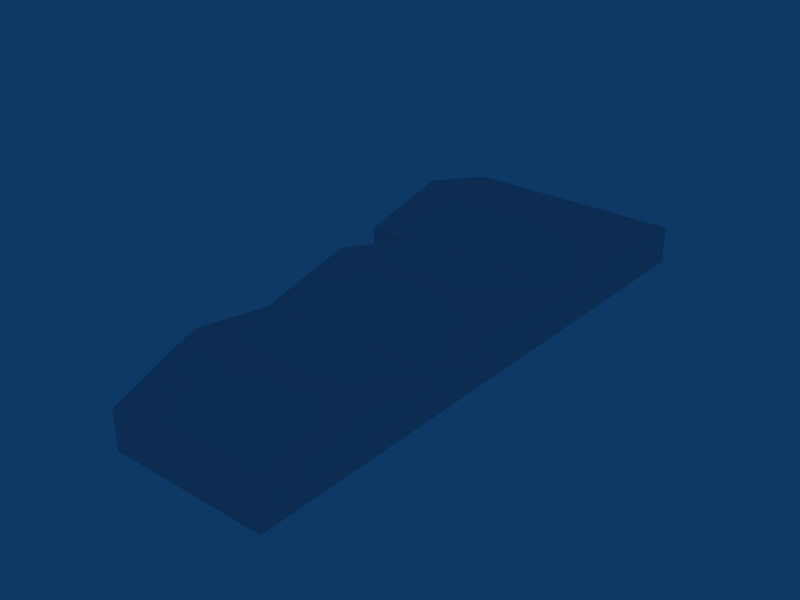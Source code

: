 # Source: ebbr_building_ref_115.blend  (saved by Blender 2.79.0; exported with 4.5.12 LTS)
import bpy
from mathutils import Matrix  # noqa: F401  (used for matrix-valued properties, if any)

bpy.ops.wm.read_factory_settings(use_empty=True)
scene = bpy.context.scene
scene.name = 'Scene'

# ---- collections
col_collection_1 = bpy.data.collections.new('Collection 1'); scene.collection.children.link(col_collection_1)

# ---- materials (node trees are filled in below, after node groups)
mat_material = bpy.data.materials.new('Material')
mat_material.alpha_threshold = 0.0
mat_material.roughness = 0.5

# ---- material node trees

# ---- world
world_world = bpy.data.worlds.new('World'); scene.world = world_world
world_world.color = (0.05656, 0.2208, 0.4)
world_world.use_sun_shadow = False
world_world.sun_shadow_jitter_overblur = 0.0
world_world.cycles.sampling_method = 'NONE'
world_world.cycles.sample_map_resolution = 256

# ---- meshes
me_cube_001 = bpy.data.meshes.new('Cube.001')
me_cube_001.from_pydata([(15.0, 4.0, -12.5), (15.0, -1.0, -12.5), (-15.0, -1.0, -12.5), (-15.0, 4.0, -12.5), (15.0, 4.0, 12.5), (15.0, -1.0, 12.5), (-15.0, -1.0, 12.5), (-15.0, 4.0, 12.5), (-9.451, -1.0, -12.5), (-9.451, 4.0, -12.5), (-9.451, -1.0, 12.5), (-9.451, 4.0, 12.5), (-9.451, -1.0, 37.51), (-9.451, 4.0, 37.51), (15.0, 4.0, 37.51), (15.0, -1.0, 37.51), (15.0, -1.0, 62.51), (15.0, 4.0, 62.51), (-5.451, -1.0, 62.51), (-5.451, 4.0, 62.51), (15.0, 4.0, 50.01), (15.0, -1.0, 50.01), (-7.451, -1.0, 50.01), (-7.451, 4.0, 50.01), (-7.451, 7.0, 50.01), (15.0, 7.0, 50.01), (-9.451, -1.0, 25.0), (-9.451, 4.0, 25.0), (15.0, 4.0, 25.0), (15.0, -1.0, 25.0), (15.0, 7.0, 25.0), (-9.451, 7.0, 25.0), (15.0, -1.0, 0.0), (15.0, 4.0, -9.537e-07), (-15.0, -1.0, 0.0), (-15.0, 4.0, -9.537e-07), (-15.0, 7.0, -9.537e-07), (15.0, 7.0, -9.537e-07), (-9.451, 7.0, -9.537e-07)], [], [(9, 0, 1, 8), (8, 2, 3, 9), (11, 7, 6, 10), (17, 19, 18, 16), (14, 20, 21, 15), (20, 17, 16, 21), (12, 22, 23, 13), (22, 18, 19, 23), (13, 23, 24), (23, 19, 24), (17, 20, 25), (20, 14, 25), (13, 24, 25, 14), (24, 19, 17, 25), (10, 26, 27, 11), (26, 12, 13, 27), (4, 28, 29, 5), (28, 14, 15, 29), (14, 28, 30), (28, 4, 30), (11, 27, 31), (27, 13, 31), (11, 31, 30, 4), (31, 13, 14, 30), (0, 33, 32, 1), (33, 4, 5, 32), (2, 34, 35, 3), (34, 6, 7, 35), (3, 35, 36), (35, 7, 36), (4, 33, 37), (33, 0, 37), (3, 36, 38, 9), (36, 7, 11, 38), (37, 0, 9, 38), (38, 11, 4, 37)])
_uv = me_cube_001.uv_layers.new(name='UVTex')
_uv.uv.foreach_set('vector', [0.5312, 0.03125, 0.7188, 0.03125, 0.7188, 0.2188, 0.5312, 0.2188, 0.5312, 0.03125, 0.7188, 0.03125, 0.7188, 0.2188, 0.5312, 0.2188, 0.5312, 0.03125, 0.7188, 0.03125, 0.7188, 0.2188, 0.5312, 0.2188, 0.5312, 0.03125, 0.7188, 0.03125, 0.7188, 0.2188, 0.5312, 0.2188, 0.5312, 0.03125, 0.7188, 0.03125, 0.7188, 0.2188, 0.5312, 0.2188, 0.5312, 0.03125, 0.7188, 0.03125, 0.7188, 0.2188, 0.5312, 0.2188, 0.5312, 0.03125, 0.7188, 0.03125, 0.7188, 0.2188, 0.5312, 0.2188, 0.5312, 0.03125, 0.7188, 0.03125, 0.7188, 0.2188, 0.5312, 0.2188, 0.5312, 0.03125, 0.7188, 0.03125, 0.7188, 0.2188, 0.5312, 0.03125, 0.7188, 0.03125, 0.7188, 0.2188, 0.5312, 0.03125, 0.7188, 0.03125, 0.7188, 0.2188, 0.5312, 0.03125, 0.7188, 0.03125, 0.7188, 0.2188, 0.5312, 0.2812, 0.7188, 0.2812, 0.7188, 0.4688, 0.5312, 0.4688, 0.5312, 0.2812, 0.7188, 0.2812, 0.7188, 0.4688, 0.5312, 0.4688, 0.5312, 0.03125, 0.7188, 0.03125, 0.7188, 0.2188, 0.5312, 0.2188, 0.5312, 0.03125, 0.7188, 0.03125, 0.7188, 0.2188, 0.5312, 0.2188, 0.5312, 0.03125, 0.7188, 0.03125, 0.7188, 0.2188, 0.5312, 0.2188, 0.5312, 0.03125, 0.7188, 0.03125, 0.7188, 0.2188, 0.5312, 0.2188, 0.5312, 0.03125, 0.7188, 0.03125, 0.7188, 0.2188, 0.5312, 0.03125, 0.7188, 0.03125, 0.7188, 0.2188, 0.5312, 0.03125, 0.7188, 0.03125, 0.7188, 0.2188, 0.5312, 0.03125, 0.7188, 0.03125, 0.7188, 0.2188, 0.5312, 0.2812, 0.7188, 0.2812, 0.7188, 0.4688, 0.5312, 0.4688, 0.5312, 0.2812, 0.7188, 0.2812, 0.7188, 0.4688, 0.5312, 0.4688, 0.5312, 0.03125, 0.7188, 0.03125, 0.7188, 0.2188, 0.5312, 0.2188, 0.5312, 0.03125, 0.7188, 0.03125, 0.7188, 0.2188, 0.5312, 0.2188, 0.5312, 0.03125, 0.7188, 0.03125, 0.7188, 0.2188, 0.5312, 0.2188, 0.5312, 0.03125, 0.7188, 0.03125, 0.7188, 0.2188, 0.5312, 0.2188, 0.5312, 0.03125, 0.7188, 0.03125, 0.7188, 0.2188, 0.5312, 0.03125, 0.7188, 0.03125, 0.7188, 0.2188, 0.5312, 0.03125, 0.7188, 0.03125, 0.7188, 0.2188, 0.5312, 0.03125, 0.7188, 0.03125, 0.7188, 0.2188, 0.5312, 0.2812, 0.7188, 0.2812, 0.7188, 0.4688, 0.5312, 0.4688, 0.5312, 0.2812, 0.7188, 0.2812, 0.7188, 0.4688, 0.5312, 0.4688, 0.5312, 0.2812, 0.7188, 0.2812, 0.7188, 0.4688, 0.5312, 0.4688, 0.5312, 0.2812, 0.7188, 0.2812, 0.7188, 0.4688, 0.5312, 0.4688])
me_cube_001.materials.append(mat_material)
me_cube_001.use_remesh_preserve_volume = False
me_cube_001.use_remesh_preserve_attributes = False
me_cube_001.use_mirror_vertex_groups = False
me_cube_001.update()

# ---- objects
ob_building = bpy.data.objects.new('Building', me_cube_001)

# ---- transforms, parenting, visibility, modifiers, constraints
ob_building.location = (0.0, 25.01, 1.0)
ob_building.rotation_euler = (1.571, -0.0, -0.0)
ob_building.lock_rotations_4d = False
ob_building.empty_display_type = 'ARROWS'
ob_building.lineart.crease_threshold = 0.0

# ---- collection membership
col_collection_1.objects.link(ob_building)

# ---- scene / render settings (as saved in the file)
scene.frame_start = 1; scene.frame_end = 250; scene.frame_set(1)
scene.render.engine = 'BLENDER_EEVEE_NEXT'
scene.render.image_settings.file_format = 'JPEG'
scene.render.image_settings.color_mode = 'RGB'
scene.render.image_settings.compression = 90
scene.render.resolution_x = 800
scene.render.resolution_y = 600
scene.render.pixel_aspect_x = 100.0
scene.render.pixel_aspect_y = 100.0
scene.render.fps = 25
scene.render.dither_intensity = 0.0
scene.render.use_compositing = False
scene.render.use_sequencer = False
scene.render.bake_margin = 2
scene.render.bake_bias = 0.0
scene.render.use_stamp_time = False
scene.render.use_stamp_date = False
scene.render.use_stamp_frame = False
scene.render.use_stamp_camera = False
scene.render.use_stamp_scene = False
scene.render.use_stamp_filename = False
scene.render.use_stamp_render_time = False
scene.render.stamp_font_size = 0
scene.cycles.use_denoising = False
scene.cycles.samples = 10
scene.cycles.sampling_pattern = 'TABULATED_SOBOL'
scene.cycles.light_sampling_threshold = 0.0
scene.cycles.use_adaptive_sampling = False
scene.cycles.use_light_tree = False
scene.cycles.blur_glossy = 0.0
scene.cycles.volume_bounces = 1
scene.cycles.pixel_filter_type = 'GAUSSIAN'
scene.cycles.sample_clamp_indirect = 0.0
scene.view_settings.view_transform = 'Raw'
bpy.context.view_layer.update()

# ---- added for rendering (the .blend has no active camera): camera
cam_auto = bpy.data.cameras.new('AutoCamera')
cam_auto.lens = 50.0
cam_auto.sensor_width = 36.0
cam_auto.clip_end = 1318.31
ob_auto_camera = bpy.data.objects.new('AutoCamera', cam_auto)
scene.collection.objects.link(ob_auto_camera)
ob_auto_camera.location = (75.1178, -90.1421, 64.0942)
ob_auto_camera.rotation_euler = (1.09748, -7.21219e-08, 0.694738)
scene.camera = ob_auto_camera
bpy.context.view_layer.update()
